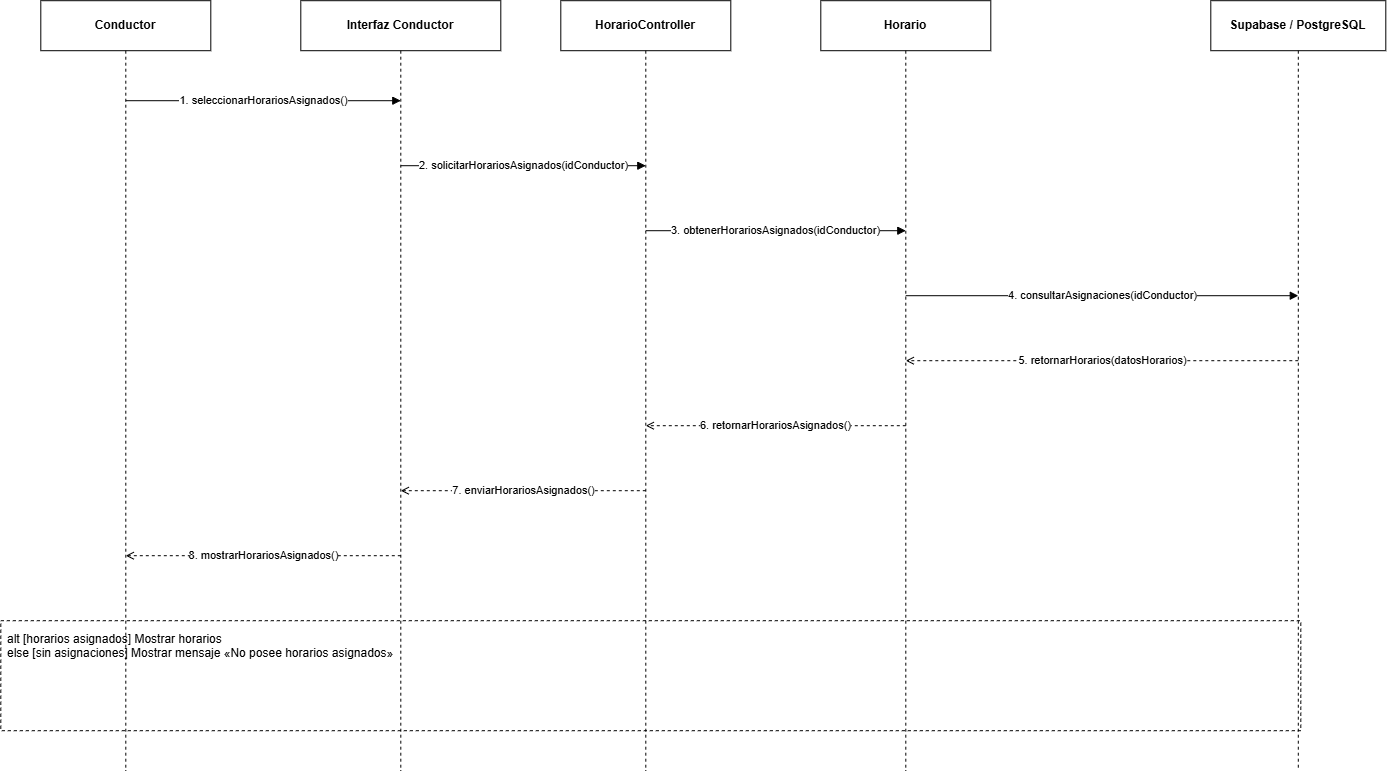

The diagram above was exported from draw.io. Its source (the exported page's mxGraphModel, read from the mxfile embedded in the PNG):
<mxGraphModel dx="1488" dy="782" grid="1" gridSize="10" guides="1" tooltips="1" connect="1" arrows="1" fold="1" page="1" pageScale="1" pageWidth="1500" pageHeight="900" math="0" shadow="0">
  <root>
    <mxCell id="0" />
    <mxCell id="1" parent="0" />
    <mxCell id="p0" parent="1" style="rounded=0;whiteSpace=wrap;html=1;strokeColor=#000000;fillColor=#ffffff;fontStyle=1;" value="Conductor" vertex="1">
      <mxGeometry height="50" width="170" x="40" y="20" as="geometry" />
    </mxCell>
    <mxCell id="life0" edge="1" parent="1" style="edgeStyle=none;html=1;dashed=1;dashPattern=3 3;endArrow=none;startArrow=none;strokeColor=#000000;" value="">
      <mxGeometry as="geometry">
        <mxPoint x="125" y="70" as="sourcePoint" />
        <mxPoint x="125" y="790" as="targetPoint" />
      </mxGeometry>
    </mxCell>
    <mxCell id="p1" parent="1" style="rounded=0;whiteSpace=wrap;html=1;strokeColor=#000000;fillColor=#ffffff;fontStyle=1;" value="Interfaz Conductor" vertex="1">
      <mxGeometry height="50" width="200" x="300" y="20" as="geometry" />
    </mxCell>
    <mxCell id="life1" edge="1" parent="1" style="edgeStyle=none;html=1;dashed=1;dashPattern=3 3;endArrow=none;startArrow=none;strokeColor=#000000;" value="">
      <mxGeometry as="geometry">
        <mxPoint x="400" y="70" as="sourcePoint" />
        <mxPoint x="400" y="790" as="targetPoint" />
      </mxGeometry>
    </mxCell>
    <mxCell id="p2" parent="1" style="rounded=0;whiteSpace=wrap;html=1;strokeColor=#000000;fillColor=#ffffff;fontStyle=1;" value="HorarioController" vertex="1">
      <mxGeometry height="50" width="170" x="560" y="20" as="geometry" />
    </mxCell>
    <mxCell id="life2" edge="1" parent="1" style="edgeStyle=none;html=1;dashed=1;dashPattern=3 3;endArrow=none;startArrow=none;strokeColor=#000000;" value="">
      <mxGeometry as="geometry">
        <mxPoint x="645" y="70" as="sourcePoint" />
        <mxPoint x="645" y="790" as="targetPoint" />
      </mxGeometry>
    </mxCell>
    <mxCell id="p3" parent="1" style="rounded=0;whiteSpace=wrap;html=1;strokeColor=#000000;fillColor=#ffffff;fontStyle=1;" value="Horario" vertex="1">
      <mxGeometry height="50" width="170" x="820" y="20" as="geometry" />
    </mxCell>
    <mxCell id="life3" edge="1" parent="1" style="edgeStyle=none;html=1;dashed=1;dashPattern=3 3;endArrow=none;startArrow=none;strokeColor=#000000;" value="">
      <mxGeometry as="geometry">
        <mxPoint x="905" y="70" as="sourcePoint" />
        <mxPoint x="905" y="790" as="targetPoint" />
      </mxGeometry>
    </mxCell>
    <mxCell id="p4" parent="1" style="rounded=0;whiteSpace=wrap;html=1;strokeColor=#000000;fillColor=#ffffff;fontStyle=1;" value="Supabase / PostgreSQL" vertex="1">
      <mxGeometry height="50" width="175" x="1210" y="20" as="geometry" />
    </mxCell>
    <mxCell id="life4" edge="1" parent="1" style="edgeStyle=none;html=1;dashed=1;dashPattern=3 3;endArrow=none;startArrow=none;strokeColor=#000000;" value="">
      <mxGeometry as="geometry">
        <mxPoint x="1297.5" y="70" as="sourcePoint" />
        <mxPoint x="1297.5" y="790" as="targetPoint" />
      </mxGeometry>
    </mxCell>
    <mxCell id="m0" edge="1" parent="1" style="edgeStyle=none;html=1;rounded=0;strokeColor=#000000;endArrow=block;endFill=1;" value="1. seleccionarHorariosAsignados()">
      <mxGeometry as="geometry">
        <mxPoint x="125" y="120" as="sourcePoint" />
        <mxPoint x="400" y="120" as="targetPoint" />
      </mxGeometry>
    </mxCell>
    <mxCell id="m1" edge="1" parent="1" style="edgeStyle=none;html=1;rounded=0;strokeColor=#000000;endArrow=block;endFill=1;" value="2. solicitarHorariosAsignados(idConductor)">
      <mxGeometry as="geometry">
        <mxPoint x="400" y="185" as="sourcePoint" />
        <mxPoint x="645" y="185" as="targetPoint" />
      </mxGeometry>
    </mxCell>
    <mxCell id="m2" edge="1" parent="1" style="edgeStyle=none;html=1;rounded=0;strokeColor=#000000;endArrow=block;endFill=1;" value="3. obtenerHorariosAsignados(idConductor)">
      <mxGeometry as="geometry">
        <mxPoint x="645" y="250" as="sourcePoint" />
        <mxPoint x="905" y="250" as="targetPoint" />
      </mxGeometry>
    </mxCell>
    <mxCell id="m3" edge="1" parent="1" style="edgeStyle=none;html=1;rounded=0;strokeColor=#000000;endArrow=block;endFill=1;" value="4. consultarAsignaciones(idConductor)">
      <mxGeometry as="geometry">
        <mxPoint x="905" y="315" as="sourcePoint" />
        <mxPoint x="1297.5" y="315" as="targetPoint" />
      </mxGeometry>
    </mxCell>
    <mxCell id="m4" edge="1" parent="1" style="edgeStyle=none;html=1;rounded=0;strokeColor=#000000;dashed=1;dashPattern=3 3;endArrow=open;endFill=0;" value="5. retornarHorarios(datosHorarios)">
      <mxGeometry as="geometry">
        <mxPoint x="1297.5" y="380" as="sourcePoint" />
        <mxPoint x="905" y="380" as="targetPoint" />
      </mxGeometry>
    </mxCell>
    <mxCell id="m5" edge="1" parent="1" style="edgeStyle=none;html=1;rounded=0;strokeColor=#000000;dashed=1;dashPattern=3 3;endArrow=open;endFill=0;" value="6. retornarHorariosAsignados()">
      <mxGeometry as="geometry">
        <mxPoint x="905" y="445" as="sourcePoint" />
        <mxPoint x="645" y="445" as="targetPoint" />
      </mxGeometry>
    </mxCell>
    <mxCell id="m6" edge="1" parent="1" style="edgeStyle=none;html=1;rounded=0;strokeColor=#000000;dashed=1;dashPattern=3 3;endArrow=open;endFill=0;" value="7. enviarHorariosAsignados()">
      <mxGeometry as="geometry">
        <mxPoint x="645" y="510" as="sourcePoint" />
        <mxPoint x="400" y="510" as="targetPoint" />
      </mxGeometry>
    </mxCell>
    <mxCell id="m7" edge="1" parent="1" style="edgeStyle=none;html=1;rounded=0;strokeColor=#000000;dashed=1;dashPattern=3 3;endArrow=open;endFill=0;" value="8. mostrarHorariosAsignados()">
      <mxGeometry as="geometry">
        <mxPoint x="400" y="575" as="sourcePoint" />
        <mxPoint x="125" y="575" as="targetPoint" />
      </mxGeometry>
    </mxCell>
    <mxCell id="altframe" parent="1" style="rounded=0;whiteSpace=wrap;html=1;dashed=1;strokeColor=#000000;fillColor=none;" value="" vertex="1">
      <mxGeometry height="110" width="1300" y="640" as="geometry" />
    </mxCell>
    <mxCell id="altlabel" parent="1" style="text;html=1;align=left;verticalAlign=top;whiteSpace=wrap;overflow=hidden;fontSize=12;" value="alt [horarios asignados] Mostrar horarios&#10;else [sin asignaciones] Mostrar mensaje «No posee horarios asignados»" vertex="1">
      <mxGeometry height="80" width="1250" x="5" y="645" as="geometry" />
    </mxCell>
  </root>
</mxGraphModel>